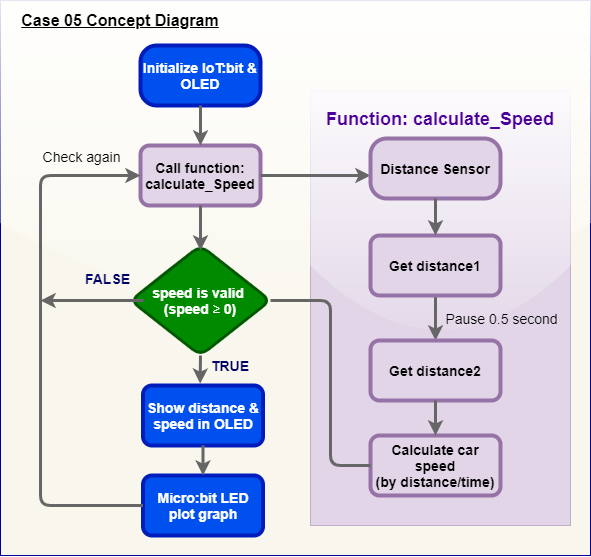

The diagram above was exported from draw.io. Its source (the exported page's mxGraphModel, read from the mxfile embedded in the PNG):
<mxGraphModel dx="1108" dy="665" grid="1" gridSize="10" guides="1" tooltips="1" connect="1" arrows="1" fold="1" page="1" pageScale="1" pageWidth="850" pageHeight="1100" math="0" shadow="0">
  <root>
    <mxCell id="MQuddo4BpFkUn3uiUcMF-0" />
    <mxCell id="MQuddo4BpFkUn3uiUcMF-1" parent="MQuddo4BpFkUn3uiUcMF-0" />
    <mxCell id="MQuddo4BpFkUn3uiUcMF-2" value="" style="rounded=0;whiteSpace=wrap;html=1;arcSize=3;glass=1;sketch=0;shadow=0;fillColor=#f9f7ed;strokeColor=#000099;" parent="MQuddo4BpFkUn3uiUcMF-1" vertex="1">
      <mxGeometry x="80" y="120" width="590" height="555" as="geometry" />
    </mxCell>
    <mxCell id="RzuG6HeJFqxWvkppPI29-1" value="&lt;font style=&quot;font-size: 18px&quot; color=&quot;#4c0099&quot;&gt;&lt;b&gt;Function: calculate_Speed&lt;br&gt;&lt;/b&gt;&lt;/font&gt;&lt;br&gt;&lt;br&gt;&lt;br&gt;&lt;br&gt;&lt;br&gt;&lt;br&gt;&lt;br&gt;&lt;br&gt;&lt;br&gt;&lt;br&gt;&lt;br&gt;&lt;br&gt;&lt;br&gt;&lt;br&gt;&lt;br&gt;&lt;br&gt;&lt;br&gt;&lt;br&gt;&lt;br&gt;&lt;br&gt;&lt;br&gt;&lt;br&gt;&lt;br&gt;&lt;br&gt;&lt;br&gt;&lt;br&gt;&lt;br&gt;" style="rounded=0;whiteSpace=wrap;html=1;dashed=1;dashPattern=1 1;labelBackgroundColor=none;sketch=0;strokeColor=#9673a6;strokeWidth=1;fillColor=#e1d5e7;glass=1;" parent="MQuddo4BpFkUn3uiUcMF-1" vertex="1">
      <mxGeometry x="390" y="210" width="260" height="435" as="geometry" />
    </mxCell>
    <mxCell id="MQuddo4BpFkUn3uiUcMF-3" value="&lt;font style=&quot;font-size: 14px&quot;&gt;&lt;b&gt;Initialize IoT:bit &amp;amp; OLED&lt;/b&gt;&lt;/font&gt;" style="rounded=1;whiteSpace=wrap;html=1;fillColor=#0050ef;strokeColor=#001DBC;strokeWidth=4;arcSize=27;fontColor=#ffffff;" parent="MQuddo4BpFkUn3uiUcMF-1" vertex="1">
      <mxGeometry x="220" y="165" width="120" height="60" as="geometry" />
    </mxCell>
    <mxCell id="MQuddo4BpFkUn3uiUcMF-5" value="&lt;font&gt;&lt;span style=&quot;font-family: &amp;#34;helvetica&amp;#34; ; font-style: normal ; letter-spacing: normal ; text-align: center ; text-indent: 0px ; text-transform: none ; word-spacing: 0px ; display: inline ; float: none&quot;&gt;&lt;font style=&quot;font-size: 14px&quot;&gt;&lt;b&gt;Call function: calculate_Speed&lt;/b&gt;&lt;/font&gt;&lt;/span&gt;&lt;br&gt;&lt;/font&gt;" style="rounded=1;whiteSpace=wrap;html=1;fillColor=#e1d5e7;strokeColor=#9673a6;strokeWidth=4;" parent="MQuddo4BpFkUn3uiUcMF-1" vertex="1">
      <mxGeometry x="220" y="265" width="120" height="60" as="geometry" />
    </mxCell>
    <mxCell id="MQuddo4BpFkUn3uiUcMF-6" value="&lt;b&gt;&lt;u&gt;&lt;font style=&quot;font-size: 16px&quot; color=&quot;#000000&quot;&gt;Case 05 Concept Diagram&lt;/font&gt;&lt;/u&gt;&lt;/b&gt;" style="text;html=1;strokeColor=none;fillColor=none;align=center;verticalAlign=middle;whiteSpace=wrap;rounded=0;fontColor=#000066;" parent="MQuddo4BpFkUn3uiUcMF-1" vertex="1">
      <mxGeometry x="90" y="130" width="220" height="20" as="geometry" />
    </mxCell>
    <mxCell id="MQuddo4BpFkUn3uiUcMF-8" value="" style="endArrow=classic;html=1;exitX=1;exitY=0.5;exitDx=0;exitDy=0;entryX=0;entryY=0.617;entryDx=0;entryDy=0;strokeWidth=3;strokeColor=#666666;fontColor=#5AA9E6;gradientColor=#b3b3b3;fillColor=#f5f5f5;sketch=0;entryPerimeter=0;" parent="MQuddo4BpFkUn3uiUcMF-1" source="MQuddo4BpFkUn3uiUcMF-5" target="7ZeUq9bX1cokNXd9CtVr-0" edge="1">
      <mxGeometry width="50" height="50" relative="1" as="geometry">
        <mxPoint x="170" y="485" as="sourcePoint" />
        <mxPoint x="280" y="375" as="targetPoint" />
      </mxGeometry>
    </mxCell>
    <mxCell id="MQuddo4BpFkUn3uiUcMF-11" value="" style="endArrow=classic;html=1;entryX=0.5;entryY=0;entryDx=0;entryDy=0;exitX=0.5;exitY=1;exitDx=0;exitDy=0;fontColor=#5AA9E6;strokeColor=#666666;strokeWidth=3;fillColor=#f5f5f5;gradientColor=#b3b3b3;sketch=0;" parent="MQuddo4BpFkUn3uiUcMF-1" source="MQuddo4BpFkUn3uiUcMF-3" target="MQuddo4BpFkUn3uiUcMF-5" edge="1">
      <mxGeometry width="50" height="50" relative="1" as="geometry">
        <mxPoint x="160" y="275" as="sourcePoint" />
        <mxPoint x="210" y="225" as="targetPoint" />
      </mxGeometry>
    </mxCell>
    <mxCell id="MQuddo4BpFkUn3uiUcMF-12" value="" style="endArrow=classic;html=1;entryX=0.5;entryY=0;entryDx=0;entryDy=0;fontColor=#5AA9E6;strokeColor=#666666;strokeWidth=3;fillColor=#f5f5f5;gradientColor=#b3b3b3;sketch=0;exitX=0.5;exitY=1;exitDx=0;exitDy=0;" parent="MQuddo4BpFkUn3uiUcMF-1" source="7ZeUq9bX1cokNXd9CtVr-1" target="7ZeUq9bX1cokNXd9CtVr-2" edge="1">
      <mxGeometry width="50" height="50" relative="1" as="geometry">
        <mxPoint x="280" y="515" as="sourcePoint" />
        <mxPoint x="280" y="555" as="targetPoint" />
      </mxGeometry>
    </mxCell>
    <mxCell id="MQuddo4BpFkUn3uiUcMF-13" value="&lt;font&gt;&lt;span style=&quot;font-family: &amp;#34;helvetica&amp;#34; ; font-style: normal ; letter-spacing: normal ; text-align: center ; text-indent: 0px ; text-transform: none ; word-spacing: 0px ; display: inline ; float: none&quot;&gt;&lt;font style=&quot;font-size: 14px&quot;&gt;&lt;b&gt;Show distance &amp;amp; speed in OLED&lt;/b&gt;&lt;/font&gt;&lt;/span&gt;&lt;br&gt;&lt;/font&gt;" style="rounded=1;whiteSpace=wrap;html=1;fillColor=#0050ef;strokeColor=#001DBC;strokeWidth=4;fontColor=#ffffff;" parent="MQuddo4BpFkUn3uiUcMF-1" vertex="1">
      <mxGeometry x="222.5" y="505" width="120" height="60" as="geometry" />
    </mxCell>
    <mxCell id="7ZeUq9bX1cokNXd9CtVr-0" value="&lt;font style=&quot;font-size: 14px&quot;&gt;&lt;b&gt;Distance Sensor&lt;/b&gt;&lt;/font&gt;" style="rounded=1;whiteSpace=wrap;html=1;fillColor=#e1d5e7;strokeColor=#9673a6;strokeWidth=4;arcSize=27;" parent="MQuddo4BpFkUn3uiUcMF-1" vertex="1">
      <mxGeometry x="450" y="258" width="130" height="60" as="geometry" />
    </mxCell>
    <mxCell id="7ZeUq9bX1cokNXd9CtVr-1" value="&lt;font face=&quot;helvetica&quot;&gt;&lt;span style=&quot;font-size: 14px&quot;&gt;&lt;b&gt;Get distance1&lt;/b&gt;&lt;/span&gt;&lt;/font&gt;" style="rounded=1;whiteSpace=wrap;html=1;fillColor=#e1d5e7;strokeColor=#9673a6;strokeWidth=4;" parent="MQuddo4BpFkUn3uiUcMF-1" vertex="1">
      <mxGeometry x="450" y="355" width="130" height="60" as="geometry" />
    </mxCell>
    <mxCell id="7ZeUq9bX1cokNXd9CtVr-2" value="&lt;font face=&quot;helvetica&quot;&gt;&lt;span style=&quot;font-size: 14px&quot;&gt;&lt;b&gt;Get distance2&lt;/b&gt;&lt;/span&gt;&lt;/font&gt;" style="rounded=1;whiteSpace=wrap;html=1;fillColor=#e1d5e7;strokeColor=#9673a6;strokeWidth=4;" parent="MQuddo4BpFkUn3uiUcMF-1" vertex="1">
      <mxGeometry x="450" y="460" width="130" height="60" as="geometry" />
    </mxCell>
    <mxCell id="7ZeUq9bX1cokNXd9CtVr-3" value="&lt;font face=&quot;helvetica&quot;&gt;&lt;span style=&quot;font-size: 14px&quot;&gt;&lt;b&gt;Calculate car speed&lt;br&gt;(by distance/time)&lt;br&gt;&lt;/b&gt;&lt;/span&gt;&lt;/font&gt;" style="rounded=1;whiteSpace=wrap;html=1;fillColor=#e1d5e7;strokeColor=#9673a6;strokeWidth=4;" parent="MQuddo4BpFkUn3uiUcMF-1" vertex="1">
      <mxGeometry x="450" y="555" width="130" height="60" as="geometry" />
    </mxCell>
    <mxCell id="nrQG6yHLk_eGNiErokZi-0" value="&lt;font style=&quot;font-size: 14px&quot;&gt;&lt;b&gt;speed is valid &lt;br&gt;(speed&amp;nbsp;&lt;/b&gt;&lt;span lang=&quot;EN-GB&quot; style=&quot;font-size: 10pt ; line-height: 107% ; font-family: &amp;#34;helvetica&amp;#34; , sans-serif&quot;&gt;≥&amp;nbsp;&lt;/span&gt;&lt;b&gt;0)&lt;br&gt;&lt;/b&gt;&lt;/font&gt;" style="rhombus;whiteSpace=wrap;html=1;rounded=1;labelBackgroundColor=none;strokeWidth=3;fillColor=#008a00;strokeColor=#005700;fontColor=#ffffff;" parent="MQuddo4BpFkUn3uiUcMF-1" vertex="1">
      <mxGeometry x="210" y="365" width="140" height="110" as="geometry" />
    </mxCell>
    <mxCell id="U2u7S8J4QGPopanJ3hPm-0" value="&lt;font color=&quot;#ffffff&quot; face=&quot;helvetica&quot;&gt;&lt;span style=&quot;font-size: 14px&quot;&gt;&lt;b&gt;Micro:bit LED plot graph&lt;/b&gt;&lt;/span&gt;&lt;/font&gt;" style="rounded=1;whiteSpace=wrap;html=1;strokeWidth=4;strokeColor=#001DBC;fillColor=#0050EF;" parent="MQuddo4BpFkUn3uiUcMF-1" vertex="1">
      <mxGeometry x="222.5" y="595" width="120" height="60" as="geometry" />
    </mxCell>
    <mxCell id="U2u7S8J4QGPopanJ3hPm-1" value="" style="endArrow=classic;html=1;exitX=0;exitY=0.5;exitDx=0;exitDy=0;entryX=0;entryY=0.5;entryDx=0;entryDy=0;fontColor=#5AA9E6;strokeColor=#666666;strokeWidth=3;fillColor=#f5f5f5;gradientColor=#b3b3b3;sketch=0;" parent="MQuddo4BpFkUn3uiUcMF-1" source="U2u7S8J4QGPopanJ3hPm-0" target="MQuddo4BpFkUn3uiUcMF-5" edge="1">
      <mxGeometry width="50" height="50" relative="1" as="geometry">
        <mxPoint x="-50" y="525" as="sourcePoint" />
        <mxPoint y="475" as="targetPoint" />
        <Array as="points">
          <mxPoint x="120" y="625" />
          <mxPoint x="120" y="395" />
          <mxPoint x="120" y="295" />
        </Array>
      </mxGeometry>
    </mxCell>
    <mxCell id="RzuG6HeJFqxWvkppPI29-0" value="Check again" style="edgeLabel;html=1;align=center;verticalAlign=middle;resizable=0;points=[];labelBackgroundColor=none;fontSize=14;" parent="MQuddo4BpFkUn3uiUcMF-1" vertex="1" connectable="0">
      <mxGeometry x="160.00063710587733" y="274.99789809003096" as="geometry" />
    </mxCell>
    <mxCell id="RzuG6HeJFqxWvkppPI29-3" value="" style="endArrow=classic;html=1;fontColor=#5AA9E6;strokeColor=#666666;strokeWidth=3;fillColor=#f5f5f5;gradientColor=#b3b3b3;sketch=0;" parent="MQuddo4BpFkUn3uiUcMF-1" edge="1">
      <mxGeometry width="50" height="50" relative="1" as="geometry">
        <mxPoint x="223" y="420" as="sourcePoint" />
        <mxPoint x="120" y="420" as="targetPoint" />
        <Array as="points" />
      </mxGeometry>
    </mxCell>
    <mxCell id="RzuG6HeJFqxWvkppPI29-4" value="" style="endArrow=classic;html=1;entryX=0.476;entryY=-0.031;entryDx=0;entryDy=0;entryPerimeter=0;fontColor=#5AA9E6;strokeColor=#666666;strokeWidth=3;fillColor=#f5f5f5;gradientColor=#b3b3b3;sketch=0;" parent="MQuddo4BpFkUn3uiUcMF-1" target="MQuddo4BpFkUn3uiUcMF-13" edge="1">
      <mxGeometry width="50" height="50" relative="1" as="geometry">
        <mxPoint x="280" y="475" as="sourcePoint" />
        <mxPoint x="279.5" y="495" as="targetPoint" />
      </mxGeometry>
    </mxCell>
    <mxCell id="RzuG6HeJFqxWvkppPI29-6" value="" style="endArrow=classic;html=1;entryX=0.5;entryY=0;entryDx=0;entryDy=0;exitX=0.5;exitY=1;exitDx=0;exitDy=0;fontColor=#5AA9E6;strokeColor=#666666;strokeWidth=3;fillColor=#f5f5f5;gradientColor=#b3b3b3;sketch=0;" parent="MQuddo4BpFkUn3uiUcMF-1" source="MQuddo4BpFkUn3uiUcMF-13" target="U2u7S8J4QGPopanJ3hPm-0" edge="1">
      <mxGeometry width="50" height="50" relative="1" as="geometry">
        <mxPoint x="140" y="625" as="sourcePoint" />
        <mxPoint x="190" y="575" as="targetPoint" />
      </mxGeometry>
    </mxCell>
    <mxCell id="RzuG6HeJFqxWvkppPI29-7" value="" style="endArrow=classic;html=1;entryX=0.5;entryY=0;entryDx=0;entryDy=0;exitX=0.5;exitY=1;exitDx=0;exitDy=0;fontColor=#5AA9E6;strokeColor=#666666;strokeWidth=3;fillColor=#f5f5f5;gradientColor=#b3b3b3;sketch=0;" parent="MQuddo4BpFkUn3uiUcMF-1" source="7ZeUq9bX1cokNXd9CtVr-0" target="7ZeUq9bX1cokNXd9CtVr-1" edge="1">
      <mxGeometry width="50" height="50" relative="1" as="geometry">
        <mxPoint x="10" y="395" as="sourcePoint" />
        <mxPoint x="60" y="345" as="targetPoint" />
      </mxGeometry>
    </mxCell>
    <mxCell id="RzuG6HeJFqxWvkppPI29-8" value="" style="endArrow=classic;html=1;entryX=0.5;entryY=0;entryDx=0;entryDy=0;exitX=0.5;exitY=1;exitDx=0;exitDy=0;fontColor=#5AA9E6;strokeColor=#666666;strokeWidth=3;fillColor=#f5f5f5;gradientColor=#b3b3b3;sketch=0;" parent="MQuddo4BpFkUn3uiUcMF-1" source="7ZeUq9bX1cokNXd9CtVr-2" target="7ZeUq9bX1cokNXd9CtVr-3" edge="1">
      <mxGeometry width="50" height="50" relative="1" as="geometry">
        <mxPoint x="-20" y="485" as="sourcePoint" />
        <mxPoint x="30" y="435" as="targetPoint" />
      </mxGeometry>
    </mxCell>
    <mxCell id="RzuG6HeJFqxWvkppPI29-9" value="" style="endArrow=classic;html=1;fontColor=#5AA9E6;strokeColor=#666666;strokeWidth=3;fillColor=#f5f5f5;gradientColor=#b3b3b3;sketch=0;exitX=0.5;exitY=1;exitDx=0;exitDy=0;" parent="MQuddo4BpFkUn3uiUcMF-1" edge="1" source="MQuddo4BpFkUn3uiUcMF-5">
      <mxGeometry width="50" height="50" relative="1" as="geometry">
        <mxPoint x="280" y="345" as="sourcePoint" />
        <mxPoint x="280" y="370" as="targetPoint" />
      </mxGeometry>
    </mxCell>
    <mxCell id="RzuG6HeJFqxWvkppPI29-10" value="Pause 0.5 second" style="edgeLabel;html=1;align=center;verticalAlign=middle;resizable=0;points=[];labelBackgroundColor=none;fontSize=14;" parent="MQuddo4BpFkUn3uiUcMF-1" vertex="1" connectable="0">
      <mxGeometry x="550.0006371058773" y="433.99789809003096" as="geometry">
        <mxPoint x="30" y="3" as="offset" />
      </mxGeometry>
    </mxCell>
    <mxCell id="YLj_JFkXDiSwUF28Y-5S-0" value="&lt;font style=&quot;font-size: 14px&quot;&gt;TRUE&lt;/font&gt;" style="text;html=1;strokeColor=none;fillColor=none;align=center;verticalAlign=middle;whiteSpace=wrap;rounded=0;fontStyle=1;fontColor=#000066;" parent="MQuddo4BpFkUn3uiUcMF-1" vertex="1">
      <mxGeometry x="290" y="475" width="40" height="20" as="geometry" />
    </mxCell>
    <mxCell id="SChZufi_atUQVognYjf9-0" value="&lt;font style=&quot;font-size: 14px&quot;&gt;FALSE&lt;/font&gt;" style="text;html=1;strokeColor=none;fillColor=none;align=center;verticalAlign=middle;whiteSpace=wrap;rounded=0;fontStyle=1;fontColor=#000066;" parent="MQuddo4BpFkUn3uiUcMF-1" vertex="1">
      <mxGeometry x="140" y="387.5" width="95" height="20" as="geometry" />
    </mxCell>
    <mxCell id="c2pjSofhGjTX_9kHto7_-0" value="" style="endArrow=none;html=1;entryX=0;entryY=0.5;entryDx=0;entryDy=0;exitX=1;exitY=0.5;exitDx=0;exitDy=0;strokeWidth=3;strokeColor=#666666;" edge="1" parent="MQuddo4BpFkUn3uiUcMF-1" source="nrQG6yHLk_eGNiErokZi-0" target="7ZeUq9bX1cokNXd9CtVr-3">
      <mxGeometry width="50" height="50" relative="1" as="geometry">
        <mxPoint x="130" y="550" as="sourcePoint" />
        <mxPoint x="180" y="500" as="targetPoint" />
        <Array as="points">
          <mxPoint x="410" y="420" />
          <mxPoint x="410" y="585" />
        </Array>
      </mxGeometry>
    </mxCell>
  </root>
</mxGraphModel>